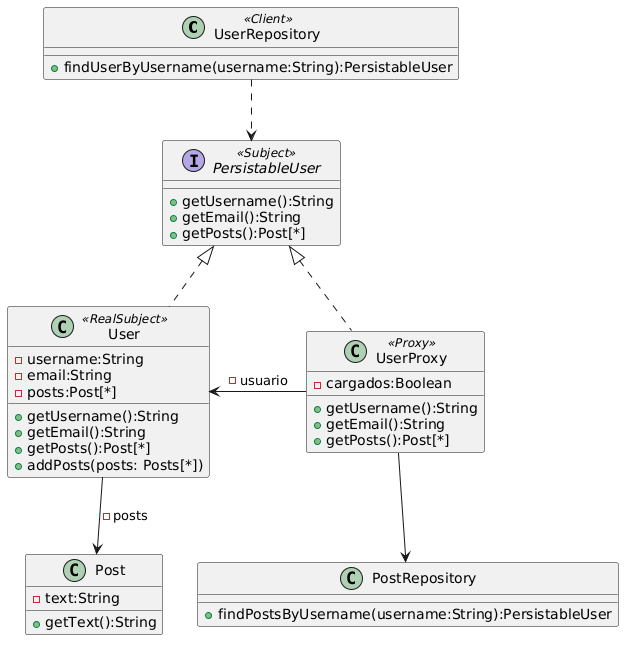

The diagram above was rendered by PlantUML. Its source (embedded in the PNG):
@startuml
class UserRepository <<Client>>{
+findUserByUsername(username:String):PersistableUser
}
interface PersistableUser <<Subject>>{
+getUsername():String
+getEmail():String
+getPosts():Post[*]
}

class User<<RealSubject>>{
-username:String
-email:String
-posts:Post[*]
+getUsername():String
+getEmail():String
+getPosts():Post[*]
+addPosts(posts: Posts[*])
}

class UserProxy<<Proxy>>{
-cargados:Boolean
+getUsername():String
+getEmail():String
+getPosts():Post[*]
}

class Post{
-text:String
+getText():String
}

class PostRepository{
+findPostsByUsername(username:String):PersistableUser
}

UserRepository ..> PersistableUser
PersistableUser <|.. User
PersistableUser <|.. UserProxy
UserProxy --> PostRepository
User <- UserProxy: -usuario
User --> Post: -posts
@enduml